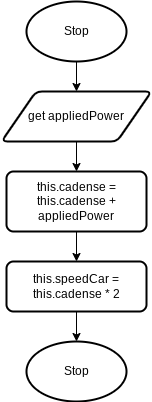

The diagram above was exported from draw.io. Its source (the exported page's mxGraphModel, read from the mxfile embedded in the PNG):
<mxGraphModel dx="246" dy="399" grid="1" gridSize="10" guides="1" tooltips="1" connect="1" arrows="1" fold="1" page="1" pageScale="1" pageWidth="827" pageHeight="1169" math="0" shadow="0">
  <root>
    <mxCell id="0" />
    <mxCell id="1" parent="0" />
    <mxCell id="4" style="edgeStyle=none;html=1;exitX=0.5;exitY=1;exitDx=0;exitDy=0;exitPerimeter=0;entryX=0.5;entryY=0;entryDx=0;entryDy=0;" edge="1" parent="1" source="2" target="3">
      <mxGeometry relative="1" as="geometry" />
    </mxCell>
    <mxCell id="2" value="Stop" style="strokeWidth=2;html=1;shape=mxgraph.flowchart.start_1;whiteSpace=wrap;" vertex="1" parent="1">
      <mxGeometry x="90" y="40" width="100" height="60" as="geometry" />
    </mxCell>
    <mxCell id="6" style="edgeStyle=none;html=1;exitX=0.5;exitY=1;exitDx=0;exitDy=0;entryX=0.5;entryY=0;entryDx=0;entryDy=0;" edge="1" parent="1" source="3" target="5">
      <mxGeometry relative="1" as="geometry" />
    </mxCell>
    <mxCell id="3" value="get appliedPower" style="shape=parallelogram;html=1;strokeWidth=2;perimeter=parallelogramPerimeter;whiteSpace=wrap;rounded=1;arcSize=12;size=0.23;" vertex="1" parent="1">
      <mxGeometry x="65" y="130" width="150" height="50" as="geometry" />
    </mxCell>
    <mxCell id="8" style="edgeStyle=none;html=1;exitX=0.5;exitY=1;exitDx=0;exitDy=0;entryX=0.5;entryY=0;entryDx=0;entryDy=0;" edge="1" parent="1" source="5" target="7">
      <mxGeometry relative="1" as="geometry" />
    </mxCell>
    <mxCell id="5" value="this.cadense = this.cadense + appliedPower" style="rounded=1;whiteSpace=wrap;html=1;absoluteArcSize=1;arcSize=14;strokeWidth=2;" vertex="1" parent="1">
      <mxGeometry x="70" y="210" width="140" height="60" as="geometry" />
    </mxCell>
    <mxCell id="10" style="edgeStyle=none;html=1;exitX=0.5;exitY=1;exitDx=0;exitDy=0;entryX=0.5;entryY=0;entryDx=0;entryDy=0;entryPerimeter=0;" edge="1" parent="1" source="7" target="9">
      <mxGeometry relative="1" as="geometry" />
    </mxCell>
    <mxCell id="7" value="this.speedCar = this.cadense * 2" style="rounded=1;whiteSpace=wrap;html=1;absoluteArcSize=1;arcSize=14;strokeWidth=2;" vertex="1" parent="1">
      <mxGeometry x="70" y="300" width="140" height="50" as="geometry" />
    </mxCell>
    <mxCell id="9" value="Stop" style="strokeWidth=2;html=1;shape=mxgraph.flowchart.start_1;whiteSpace=wrap;" vertex="1" parent="1">
      <mxGeometry x="90" y="380" width="100" height="60" as="geometry" />
    </mxCell>
  </root>
</mxGraphModel>